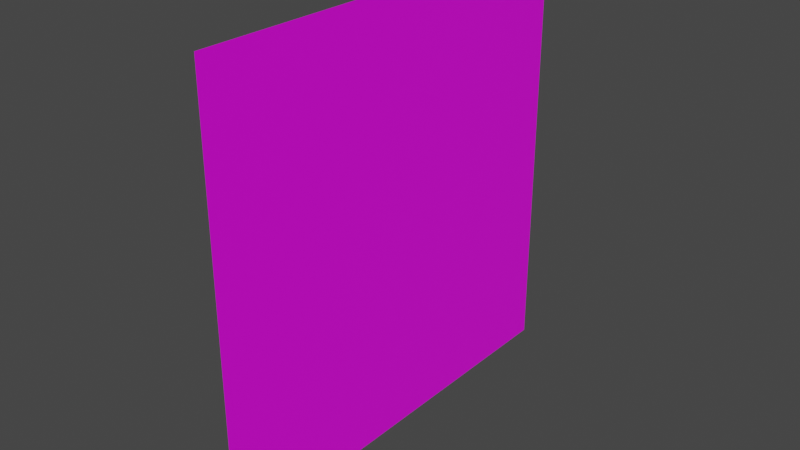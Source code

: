 # Source: revelationSymbol.blend  (saved by Blender 3.1.7; exported with 4.5.12 LTS)
import bpy
from mathutils import Matrix  # noqa: F401  (used for matrix-valued properties, if any)

bpy.ops.wm.read_factory_settings(use_empty=True)
scene = bpy.context.scene
scene.name = 'Scene'

# ---- collections
col_collection = bpy.data.collections.new('Collection'); scene.collection.children.link(col_collection)

# ---- images (referenced by path relative to the original .blend; pixels are not part of the script)
import os
ASSET_DIR = os.environ.get("B2B_ASSET_DIR", "")  # directory of the original .blend (textures are referenced by path, not embedded)
HERE = os.path.dirname(os.path.abspath(__file__))  # packed textures are extracted next to this script under _unpacked/

def load_image(name, relpath, width, height, colorspace="sRGB"):
    """Load a texture the original file referenced (path relative to the .blend, or extracted next to this script)."""
    p = next((c for c in (os.path.join(HERE, relpath), os.path.join(ASSET_DIR, relpath)) if relpath and os.path.exists(c)), "")
    if p:
        img = bpy.data.images.load(p, check_existing=True)
        img.name = name
    else:  # same state as the original file: an image datablock whose file is absent (Cycles renders it pink)
        img = bpy.data.images.new(name, width, height)
        img.source = "FILE"
        img.filepath = "//" + (relpath or name)
    img.colorspace_settings.name = colorspace
    return img
img_shrineicon_png = load_image('shrineIcon.png', 'shrineIcon.png', 1024, 1024, 'sRGB')

# ---- materials (node trees are filled in below, after node groups)
mat_material_001 = bpy.data.materials.new('Material.001')
mat_material_001.use_transparent_shadow = False

# ---- material node trees
mat_material_001.use_nodes = True; mat_material_001.node_tree.nodes.clear()
_N = mat_material_001.node_tree.nodes; _L = mat_material_001.node_tree.links
n0 = _N.new('ShaderNodeBsdfPrincipled'); n0.name = 'Principled BSDF'; n0.location = (10, 300)
n0.distribution = 'GGX'
n0.subsurface_method = 'RANDOM_WALK_SKIN'
n0.inputs[3].default_value = 1.45
n0.inputs[27].default_value = (0.0, 0.0, 0.0, 1.0)
n0.inputs[28].default_value = 1.0
n1 = _N.new('ShaderNodeOutputMaterial'); n1.name = 'Material Output'; n1.location = (300, 300)
n2 = _N.new('ShaderNodeTexImage'); n2.name = 'Image Texture'; n2.location = (-280, 280)
n2.image = img_shrineicon_png
_L.new(n0.outputs[0], n1.inputs[0])
_L.new(n2.outputs[0], n0.inputs[0])
n1.is_active_output = True

# ---- world
world_world = bpy.data.worlds.new('World'); scene.world = world_world
world_world.use_nodes = True; world_world.node_tree.nodes.clear()
_N = world_world.node_tree.nodes; _L = world_world.node_tree.links
n0 = _N.new('ShaderNodeOutputWorld'); n0.name = 'World Output'; n0.location = (300, 300)
n1 = _N.new('ShaderNodeBackground'); n1.name = 'Background'; n1.location = (10, 300)
n1.inputs[0].default_value = (0.05088, 0.05088, 0.05088, 1.0)
_L.new(n1.outputs[0], n0.inputs[0])
n0.is_active_output = True
world_world.color = (0.05088, 0.05088, 0.05088)
world_world.use_sun_shadow = False
world_world.sun_shadow_jitter_overblur = 0.0

# ---- meshes
me_plane = bpy.data.meshes.new('Plane')
me_plane.from_pydata([(-1.0, -1.0, 0.0), (1.0, -1.0, 0.0), (-1.0, 1.0, 0.0), (1.0, 1.0, 0.0)], [], [(0, 1, 3, 2)])
_uv = me_plane.uv_layers.new(name='UVMap')
_uv.uv.foreach_set('vector', [0.9999, 0.9999, 0.0001001, 0.9999, 9.998e-05, 0.0001001, 0.9999, 9.998e-05])
me_plane.materials.append(mat_material_001)
me_plane.use_remesh_fix_poles = True
me_plane.use_remesh_preserve_attributes = False
me_plane.update()

# ---- objects
ob_plane = bpy.data.objects.new('Plane', me_plane)

# ---- transforms, parenting, visibility, modifiers, constraints
ob_plane.location = (0.0, 0.0, 0.0)
ob_plane.rotation_euler = (-0.0, 1.571, 0.0)

# ---- collection membership
col_collection.objects.link(ob_plane)

# ---- scene / render settings (as saved in the file)
scene.frame_start = 1; scene.frame_end = 250; scene.frame_set(1)
scene.render.engine = 'BLENDER_EEVEE_NEXT'
scene.cycles.sampling_pattern = 'TABULATED_SOBOL'
scene.cycles.use_light_tree = False
scene.view_settings.view_transform = 'Filmic'
bpy.context.view_layer.update()

# ---- added for rendering (the .blend has no active camera and no usable light): camera, sun
cam_auto = bpy.data.cameras.new('AutoCamera')
cam_auto.lens = 50.0
cam_auto.sensor_width = 36.0
cam_auto.clip_end = 1000.0
ob_auto_camera = bpy.data.objects.new('AutoCamera', cam_auto)
scene.collection.objects.link(ob_auto_camera)
ob_auto_camera.location = (2.61693, -3.14032, 2.09354)
ob_auto_camera.rotation_euler = (1.09748, -7.21219e-08, 0.694738)
scene.camera = ob_auto_camera
light_auto_sun = bpy.data.lights.new('AutoSun', 'SUN')
light_auto_sun.energy = 3.0
light_auto_sun.angle = 0.0523599
ob_auto_sun = bpy.data.objects.new('AutoSun', light_auto_sun)
scene.collection.objects.link(ob_auto_sun)
ob_auto_sun.rotation_euler = (0.872665, 0.174533, 0.523599)
bpy.context.view_layer.update()
